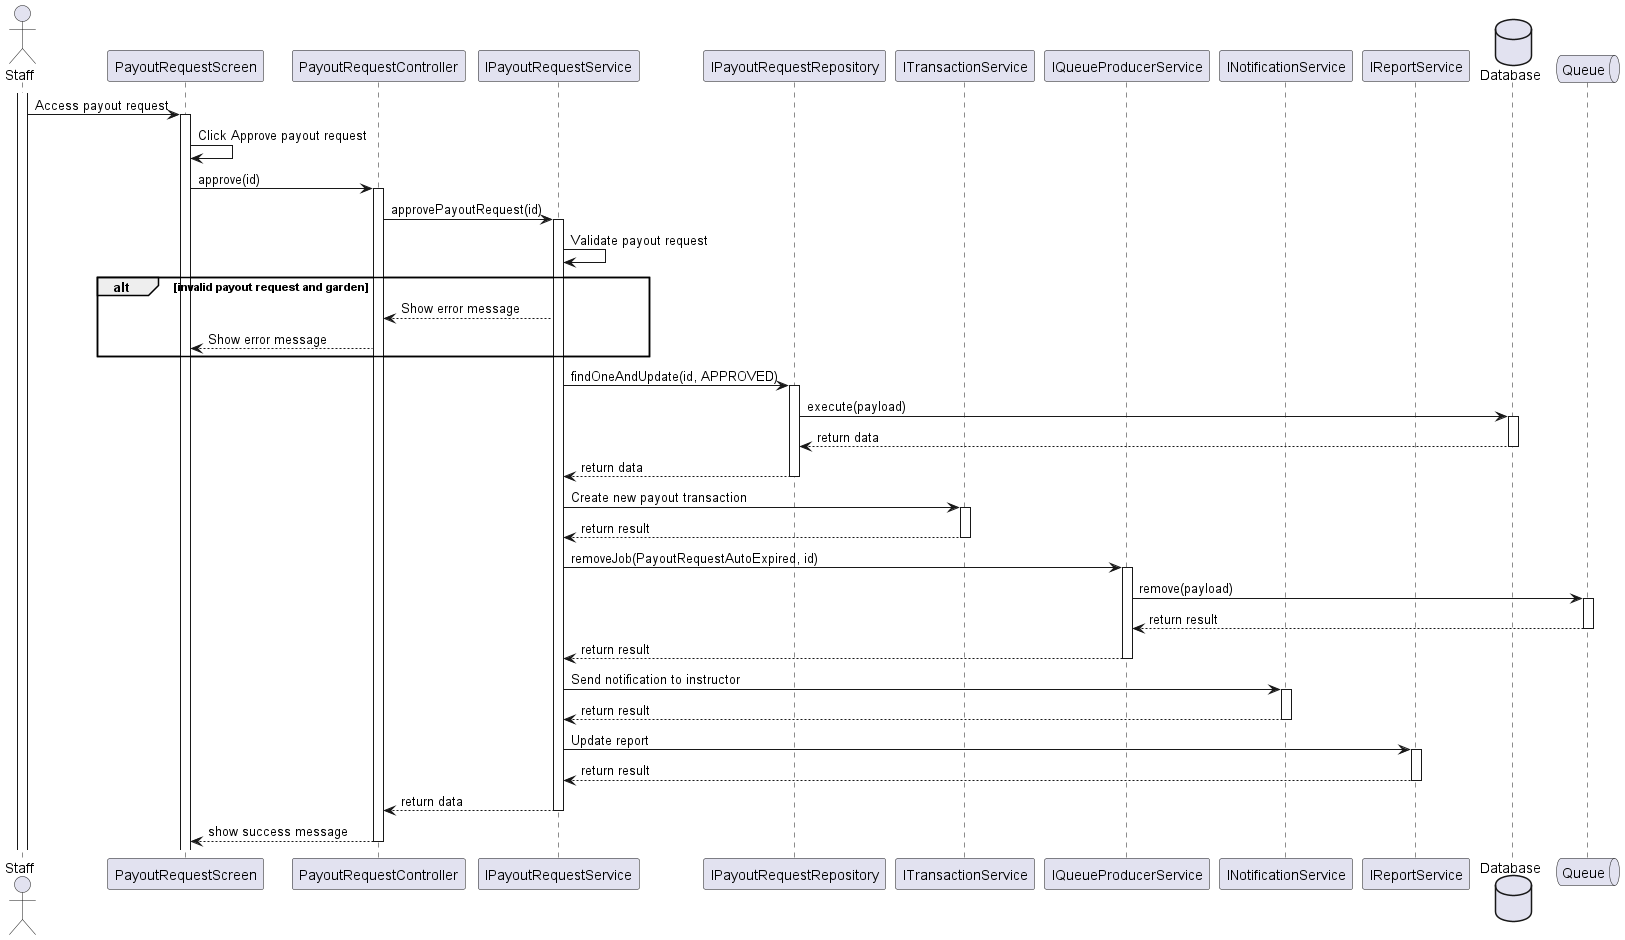

The diagram above was rendered by PlantUML. Its source (embedded in the PNG):
@startuml
actor Staff
activate Staff

participant PayoutRequestScreen
Staff -> PayoutRequestScreen: Access payout request
activate PayoutRequestScreen
PayoutRequestScreen -> PayoutRequestScreen: Click Approve payout request

participant PayoutRequestController
PayoutRequestScreen -> PayoutRequestController: approve(id)
activate PayoutRequestController

participant IPayoutRequestService
PayoutRequestController -> IPayoutRequestService: approvePayoutRequest(id)
activate IPayoutRequestService

IPayoutRequestService -> IPayoutRequestService: Validate payout request
alt invalid payout request and garden
    IPayoutRequestService --> PayoutRequestController: Show error message
    PayoutRequestController --> PayoutRequestScreen: Show error message
end

participant IPayoutRequestService
participant IPayoutRequestRepository
IPayoutRequestService -> IPayoutRequestRepository: findOneAndUpdate(id, APPROVED)
activate IPayoutRequestRepository

database Database
IPayoutRequestRepository -> Database: execute(payload)
activate Database
Database --> IPayoutRequestRepository: return data
deactivate Database

IPayoutRequestRepository --> IPayoutRequestService: return data
deactivate IPayoutRequestRepository

participant ITransactionService
IPayoutRequestService -> ITransactionService: Create new payout transaction
activate ITransactionService

ITransactionService --> IPayoutRequestService: return result
deactivate ITransactionService

participant IQueueProducerService
IPayoutRequestService -> IQueueProducerService: removeJob(PayoutRequestAutoExpired, id)
activate IQueueProducerService

queue Queue
IQueueProducerService -> Queue: remove(payload)
activate Queue
Queue --> IQueueProducerService: return result
deactivate Queue

IQueueProducerService --> IPayoutRequestService: return result
deactivate IQueueProducerService

participant INotificationService
IPayoutRequestService -> INotificationService: Send notification to instructor
activate INotificationService

INotificationService --> IPayoutRequestService: return result
deactivate INotificationService

participant IReportService
IPayoutRequestService -> IReportService: Update report
activate IReportService

IReportService --> IPayoutRequestService: return result
deactivate IReportService

IPayoutRequestService --> PayoutRequestController: return data
deactivate IPayoutRequestService
database Database

PayoutRequestController --> PayoutRequestScreen: show success message
deactivate PayoutRequestController

queue Queue
@enduml